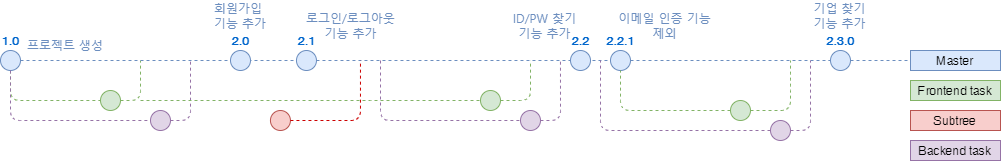

The diagram above was exported from draw.io. Its source (the exported page's mxGraphModel, read from the mxfile embedded in the PNG):
<mxGraphModel dx="1117" dy="623" grid="1" gridSize="10" guides="1" tooltips="1" connect="1" arrows="1" fold="1" page="1" pageScale="1" pageWidth="1100" pageHeight="850" math="0" shadow="0">
  <root>
    <mxCell id="0" />
    <mxCell id="1" parent="0" />
    <mxCell id="3" value="" style="endArrow=none;dashed=1;html=1;fillColor=#dae8fc;strokeColor=#6c8ebf;startArrow=none;" parent="1" source="dhme_Hd0o5WpVRlBE_C9-204" target="7" edge="1">
      <mxGeometry width="50" height="50" relative="1" as="geometry">
        <mxPoint x="720" y="70" as="sourcePoint" />
        <mxPoint x="720" y="70" as="targetPoint" />
      </mxGeometry>
    </mxCell>
    <mxCell id="22" style="edgeStyle=orthogonalEdgeStyle;rounded=1;orthogonalLoop=1;jettySize=auto;html=1;dashed=1;endArrow=none;endFill=0;fillColor=#d5e8d4;strokeColor=#82b366;" parent="1" source="4" target="21" edge="1">
      <mxGeometry relative="1" as="geometry">
        <Array as="points">
          <mxPoint x="40" y="110" />
        </Array>
      </mxGeometry>
    </mxCell>
    <mxCell id="4" value="1.0" style="ellipse;whiteSpace=wrap;html=1;aspect=fixed;fillColor=#dae8fc;strokeColor=#6C8EBF;fontStyle=1;labelPosition=center;verticalLabelPosition=top;align=center;verticalAlign=bottom;fontColor=#0066CC;" parent="1" vertex="1">
      <mxGeometry x="30" y="60" width="20" height="20" as="geometry" />
    </mxCell>
    <mxCell id="7" value="Master" style="text;html=1;strokeColor=#6c8ebf;fillColor=#dae8fc;align=center;verticalAlign=middle;whiteSpace=wrap;rounded=0;" parent="1" vertex="1">
      <mxGeometry x="940" y="60" width="90" height="20" as="geometry" />
    </mxCell>
    <mxCell id="13" value="" style="endArrow=none;dashed=1;html=1;fillColor=#dae8fc;strokeColor=#6c8ebf;" parent="1" source="6" edge="1">
      <mxGeometry width="50" height="50" relative="1" as="geometry">
        <mxPoint x="50" y="70" as="sourcePoint" />
        <mxPoint x="720" y="70" as="targetPoint" />
      </mxGeometry>
    </mxCell>
    <mxCell id="20" value="Subtree" style="text;html=1;strokeColor=#b85450;fillColor=#f8cecc;align=center;verticalAlign=middle;whiteSpace=wrap;rounded=0;" parent="1" vertex="1">
      <mxGeometry x="940" y="120" width="90" height="20" as="geometry" />
    </mxCell>
    <mxCell id="21" value="" style="ellipse;whiteSpace=wrap;html=1;aspect=fixed;fillColor=#d5e8d4;strokeColor=#82b366;" parent="1" vertex="1">
      <mxGeometry x="130" y="100" width="20" height="20" as="geometry" />
    </mxCell>
    <mxCell id="24" value="Frontend task" style="text;html=1;strokeColor=#82b366;fillColor=#d5e8d4;align=center;verticalAlign=middle;whiteSpace=wrap;rounded=0;" parent="1" vertex="1">
      <mxGeometry x="940" y="90" width="90" height="20" as="geometry" />
    </mxCell>
    <mxCell id="26" style="edgeStyle=orthogonalEdgeStyle;rounded=1;orthogonalLoop=1;jettySize=auto;html=1;dashed=1;endArrow=none;endFill=0;fillColor=#d5e8d4;strokeColor=#82b366;" parent="1" source="21" edge="1">
      <mxGeometry relative="1" as="geometry">
        <mxPoint x="170" y="70" as="targetPoint" />
        <mxPoint x="110" y="180" as="sourcePoint" />
        <Array as="points">
          <mxPoint x="170" y="110" />
          <mxPoint x="170" y="70" />
        </Array>
      </mxGeometry>
    </mxCell>
    <mxCell id="28" style="edgeStyle=orthogonalEdgeStyle;rounded=1;orthogonalLoop=1;jettySize=auto;html=1;dashed=1;endArrow=none;endFill=0;fillColor=#d5e8d4;strokeColor=#9673A6;" parent="1" edge="1">
      <mxGeometry relative="1" as="geometry">
        <mxPoint x="220" y="70" as="targetPoint" />
        <mxPoint x="199.97000000000003" y="130.00000000000006" as="sourcePoint" />
        <Array as="points">
          <mxPoint x="220" y="130" />
        </Array>
      </mxGeometry>
    </mxCell>
    <mxCell id="6" value="2.2.1" style="ellipse;whiteSpace=wrap;html=1;aspect=fixed;fillColor=#dae8fc;strokeColor=#6c8ebf;fontStyle=1;labelPosition=center;verticalLabelPosition=top;align=center;verticalAlign=bottom;fontColor=#0066CC;" parent="1" vertex="1">
      <mxGeometry x="640" y="60" width="20" height="20" as="geometry" />
    </mxCell>
    <mxCell id="35" value="" style="endArrow=none;dashed=1;html=1;fillColor=#dae8fc;strokeColor=#6c8ebf;startArrow=none;" parent="1" source="dhme_Hd0o5WpVRlBE_C9-181" target="6" edge="1">
      <mxGeometry width="50" height="50" relative="1" as="geometry">
        <mxPoint x="49.9999999999917" y="70" as="sourcePoint" />
        <mxPoint x="690" y="70" as="targetPoint" />
        <Array as="points" />
      </mxGeometry>
    </mxCell>
    <mxCell id="dhme_Hd0o5WpVRlBE_C9-179" style="edgeStyle=orthogonalEdgeStyle;rounded=1;orthogonalLoop=1;jettySize=auto;html=1;dashed=1;endArrow=none;endFill=0;fillColor=#d5e8d4;strokeColor=#9673A6;exitX=0.5;exitY=1;exitDx=0;exitDy=0;entryX=0;entryY=0.5;entryDx=0;entryDy=0;" edge="1" parent="1" source="4">
      <mxGeometry relative="1" as="geometry">
        <Array as="points">
          <mxPoint x="40" y="130" />
        </Array>
        <mxPoint x="50" y="89.99999999999994" as="sourcePoint" />
        <mxPoint x="179.9700000000064" y="130.00000000000006" as="targetPoint" />
      </mxGeometry>
    </mxCell>
    <mxCell id="dhme_Hd0o5WpVRlBE_C9-182" value="" style="ellipse;whiteSpace=wrap;html=1;aspect=fixed;fillColor=#f8cecc;strokeColor=#b85450;" vertex="1" parent="1">
      <mxGeometry x="299.94000000000005" y="120" width="20" height="20" as="geometry" />
    </mxCell>
    <mxCell id="dhme_Hd0o5WpVRlBE_C9-183" value="" style="endArrow=none;dashed=1;html=1;fillColor=#dae8fc;strokeColor=#CC0000;exitX=1;exitY=0.5;exitDx=0;exitDy=0;" edge="1" parent="1" source="dhme_Hd0o5WpVRlBE_C9-182">
      <mxGeometry width="50" height="50" relative="1" as="geometry">
        <mxPoint x="344.63" y="99.31" as="sourcePoint" />
        <mxPoint x="389.97" y="70" as="targetPoint" />
        <Array as="points">
          <mxPoint x="389.97" y="130" />
        </Array>
      </mxGeometry>
    </mxCell>
    <mxCell id="dhme_Hd0o5WpVRlBE_C9-181" value="2.1" style="ellipse;whiteSpace=wrap;html=1;aspect=fixed;fillColor=#dae8fc;strokeColor=#6c8ebf;fontStyle=1;labelPosition=center;verticalLabelPosition=top;align=center;verticalAlign=bottom;fontColor=#0066CC;" vertex="1" parent="1">
      <mxGeometry x="325.97" y="60.00000000000006" width="20" height="20" as="geometry" />
    </mxCell>
    <mxCell id="dhme_Hd0o5WpVRlBE_C9-184" value="" style="endArrow=none;dashed=1;html=1;fillColor=#dae8fc;strokeColor=#6c8ebf;" edge="1" parent="1" source="4" target="dhme_Hd0o5WpVRlBE_C9-181">
      <mxGeometry width="50" height="50" relative="1" as="geometry">
        <mxPoint x="50" y="69.99999999999994" as="sourcePoint" />
        <mxPoint x="640" y="69.99999999999994" as="targetPoint" />
        <Array as="points" />
      </mxGeometry>
    </mxCell>
    <mxCell id="dhme_Hd0o5WpVRlBE_C9-180" value="2.0" style="ellipse;whiteSpace=wrap;html=1;aspect=fixed;fillColor=#dae8fc;strokeColor=#6c8ebf;fontStyle=1;labelPosition=center;verticalLabelPosition=top;align=center;verticalAlign=bottom;fontColor=#0066CC;" vertex="1" parent="1">
      <mxGeometry x="260" y="60.00000000000006" width="20" height="20" as="geometry" />
    </mxCell>
    <mxCell id="dhme_Hd0o5WpVRlBE_C9-192" style="edgeStyle=orthogonalEdgeStyle;rounded=1;orthogonalLoop=1;jettySize=auto;html=1;dashed=1;endArrow=none;endFill=0;fillColor=#d5e8d4;strokeColor=#82b366;" edge="1" parent="1" target="dhme_Hd0o5WpVRlBE_C9-193">
      <mxGeometry relative="1" as="geometry">
        <Array as="points">
          <mxPoint x="409.97" y="110" />
        </Array>
        <mxPoint x="170" y="110" as="sourcePoint" />
      </mxGeometry>
    </mxCell>
    <mxCell id="dhme_Hd0o5WpVRlBE_C9-193" value="" style="ellipse;whiteSpace=wrap;html=1;aspect=fixed;fillColor=#d5e8d4;strokeColor=#82b366;" vertex="1" parent="1">
      <mxGeometry x="510" y="100" width="20" height="20" as="geometry" />
    </mxCell>
    <mxCell id="dhme_Hd0o5WpVRlBE_C9-195" style="edgeStyle=orthogonalEdgeStyle;rounded=1;orthogonalLoop=1;jettySize=auto;html=1;dashed=1;endArrow=none;endFill=0;fillColor=#d5e8d4;strokeColor=#82B366;" edge="1" parent="1" source="dhme_Hd0o5WpVRlBE_C9-193">
      <mxGeometry relative="1" as="geometry">
        <mxPoint x="560" y="70" as="targetPoint" />
        <mxPoint x="479.97" y="180" as="sourcePoint" />
        <Array as="points">
          <mxPoint x="560" y="110" />
        </Array>
      </mxGeometry>
    </mxCell>
    <mxCell id="dhme_Hd0o5WpVRlBE_C9-196" style="edgeStyle=orthogonalEdgeStyle;rounded=1;orthogonalLoop=1;jettySize=auto;html=1;dashed=1;endArrow=none;endFill=0;fillColor=#d5e8d4;strokeColor=#9673A6;" edge="1" parent="1">
      <mxGeometry relative="1" as="geometry">
        <mxPoint x="589.97" y="69.99999999999994" as="targetPoint" />
        <mxPoint x="569.94" y="130.00000000000006" as="sourcePoint" />
        <Array as="points">
          <mxPoint x="589.97" y="130" />
        </Array>
      </mxGeometry>
    </mxCell>
    <mxCell id="dhme_Hd0o5WpVRlBE_C9-197" style="edgeStyle=orthogonalEdgeStyle;rounded=1;orthogonalLoop=1;jettySize=auto;html=1;dashed=1;endArrow=none;endFill=0;fillColor=#d5e8d4;strokeColor=#9673A6;entryX=0;entryY=0.5;entryDx=0;entryDy=0;" edge="1" parent="1">
      <mxGeometry relative="1" as="geometry">
        <Array as="points">
          <mxPoint x="409.97" y="130" />
        </Array>
        <mxPoint x="410" y="70" as="sourcePoint" />
        <mxPoint x="549.94" y="130.00000000000006" as="targetPoint" />
      </mxGeometry>
    </mxCell>
    <mxCell id="dhme_Hd0o5WpVRlBE_C9-200" value="" style="ellipse;whiteSpace=wrap;html=1;aspect=fixed;fontSize=10;fillColor=#e1d5e7;strokeColor=#9673a6;" vertex="1" parent="1">
      <mxGeometry x="800" y="130.00000000000006" width="20" height="20" as="geometry" />
    </mxCell>
    <mxCell id="dhme_Hd0o5WpVRlBE_C9-201" style="edgeStyle=orthogonalEdgeStyle;rounded=1;orthogonalLoop=1;jettySize=auto;html=1;dashed=1;endArrow=none;endFill=0;fontSize=10;fontColor=#FFB570;fillColor=#e1d5e7;strokeColor=#9673A6;exitX=0;exitY=0.5;exitDx=0;exitDy=0;" edge="1" parent="1" source="dhme_Hd0o5WpVRlBE_C9-200">
      <mxGeometry relative="1" as="geometry">
        <Array as="points">
          <mxPoint x="630" y="140" />
        </Array>
        <mxPoint x="610" y="170" as="sourcePoint" />
        <mxPoint x="630" y="70" as="targetPoint" />
      </mxGeometry>
    </mxCell>
    <mxCell id="dhme_Hd0o5WpVRlBE_C9-204" value="2.3.0" style="ellipse;whiteSpace=wrap;html=1;aspect=fixed;fillColor=#dae8fc;strokeColor=#6c8ebf;fontStyle=1;labelPosition=center;verticalLabelPosition=top;align=center;verticalAlign=bottom;fontColor=#0066CC;" vertex="1" parent="1">
      <mxGeometry x="860" y="60.00000000000006" width="20" height="20" as="geometry" />
    </mxCell>
    <mxCell id="dhme_Hd0o5WpVRlBE_C9-205" value="" style="endArrow=none;dashed=1;html=1;fillColor=#dae8fc;strokeColor=#6c8ebf;" edge="1" parent="1" target="dhme_Hd0o5WpVRlBE_C9-204">
      <mxGeometry width="50" height="50" relative="1" as="geometry">
        <mxPoint x="720" y="70" as="sourcePoint" />
        <mxPoint x="940" y="70" as="targetPoint" />
      </mxGeometry>
    </mxCell>
    <mxCell id="dhme_Hd0o5WpVRlBE_C9-206" value="2.2" style="ellipse;whiteSpace=wrap;html=1;aspect=fixed;fillColor=#dae8fc;strokeColor=#6c8ebf;fontStyle=1;labelPosition=center;verticalLabelPosition=top;align=center;verticalAlign=bottom;fontColor=#0066CC;" vertex="1" parent="1">
      <mxGeometry x="600" y="60.00000000000006" width="20" height="20" as="geometry" />
    </mxCell>
    <mxCell id="dhme_Hd0o5WpVRlBE_C9-207" style="edgeStyle=orthogonalEdgeStyle;rounded=1;orthogonalLoop=1;jettySize=auto;html=1;dashed=1;endArrow=none;endFill=0;fontSize=10;fontColor=#FFB570;fillColor=#e1d5e7;strokeColor=#82B366;entryX=0.5;entryY=1;entryDx=0;entryDy=0;exitX=0;exitY=0.5;exitDx=0;exitDy=0;" edge="1" parent="1" target="6">
      <mxGeometry relative="1" as="geometry">
        <Array as="points">
          <mxPoint x="650" y="120" />
        </Array>
        <mxPoint x="760" y="120.00000000000006" as="sourcePoint" />
        <mxPoint x="720.0000594532089" y="90.03448275862064" as="targetPoint" />
      </mxGeometry>
    </mxCell>
    <mxCell id="dhme_Hd0o5WpVRlBE_C9-208" style="edgeStyle=orthogonalEdgeStyle;rounded=1;orthogonalLoop=1;jettySize=auto;html=1;dashed=1;endArrow=none;endFill=0;fontSize=10;fontColor=#FFB570;fillColor=#e1d5e7;strokeColor=#82B366;exitX=1;exitY=0.5;exitDx=0;exitDy=0;" edge="1" parent="1">
      <mxGeometry relative="1" as="geometry">
        <Array as="points">
          <mxPoint x="820" y="120" />
          <mxPoint x="820" y="90" />
        </Array>
        <mxPoint x="780" y="120.00000000000006" as="sourcePoint" />
        <mxPoint x="820" y="70" as="targetPoint" />
      </mxGeometry>
    </mxCell>
    <mxCell id="dhme_Hd0o5WpVRlBE_C9-209" style="edgeStyle=orthogonalEdgeStyle;rounded=1;orthogonalLoop=1;jettySize=auto;html=1;dashed=1;endArrow=none;endFill=0;fontSize=10;fontColor=#FFB570;fillColor=#e1d5e7;strokeColor=#9673a6;exitX=1;exitY=0.5;exitDx=0;exitDy=0;" edge="1" parent="1" source="dhme_Hd0o5WpVRlBE_C9-200">
      <mxGeometry relative="1" as="geometry">
        <Array as="points">
          <mxPoint x="840" y="140" />
        </Array>
        <mxPoint x="790" y="120" as="sourcePoint" />
        <mxPoint x="840" y="70" as="targetPoint" />
      </mxGeometry>
    </mxCell>
    <mxCell id="dhme_Hd0o5WpVRlBE_C9-210" value="Backend task" style="text;html=1;strokeColor=#9673a6;fillColor=#e1d5e7;align=center;verticalAlign=middle;whiteSpace=wrap;rounded=0;" vertex="1" parent="1">
      <mxGeometry x="940" y="150" width="90" height="20" as="geometry" />
    </mxCell>
    <mxCell id="dhme_Hd0o5WpVRlBE_C9-214" value="" style="ellipse;whiteSpace=wrap;html=1;aspect=fixed;fillColor=#d5e8d4;strokeColor=#82b366;" vertex="1" parent="1">
      <mxGeometry x="760" y="110.00000000000006" width="20" height="20" as="geometry" />
    </mxCell>
    <mxCell id="dhme_Hd0o5WpVRlBE_C9-215" value="" style="ellipse;whiteSpace=wrap;html=1;aspect=fixed;fontSize=10;fillColor=#e1d5e7;strokeColor=#9673a6;" vertex="1" parent="1">
      <mxGeometry x="179.99999999999997" y="120.00000000000006" width="20" height="20" as="geometry" />
    </mxCell>
    <mxCell id="dhme_Hd0o5WpVRlBE_C9-216" value="" style="ellipse;whiteSpace=wrap;html=1;aspect=fixed;fontSize=10;fillColor=#e1d5e7;strokeColor=#9673a6;" vertex="1" parent="1">
      <mxGeometry x="550" y="120.00000000000006" width="20" height="20" as="geometry" />
    </mxCell>
    <mxCell id="dhme_Hd0o5WpVRlBE_C9-217" value="&lt;font color=&quot;#6c8ebf&quot; face=&quot;Noto Sans Korean&quot; data-font-src=&quot;https://fonts.googleapis.com/css?family=Noto+Sans+Korean&quot;&gt;프로젝트 생성&lt;/font&gt;" style="text;html=1;strokeColor=none;fillColor=none;align=center;verticalAlign=middle;whiteSpace=wrap;rounded=0;" vertex="1" parent="1">
      <mxGeometry x="50" y="40" width="90" height="30" as="geometry" />
    </mxCell>
    <mxCell id="dhme_Hd0o5WpVRlBE_C9-218" value="&lt;font color=&quot;#6c8ebf&quot; face=&quot;Noto Sans Korean&quot;&gt;회원가입 &lt;br&gt;기능 추가&lt;/font&gt;" style="text;html=1;strokeColor=none;fillColor=none;align=center;verticalAlign=middle;whiteSpace=wrap;rounded=0;" vertex="1" parent="1">
      <mxGeometry x="225" y="10" width="90" height="30" as="geometry" />
    </mxCell>
    <mxCell id="dhme_Hd0o5WpVRlBE_C9-219" value="&lt;font color=&quot;#6c8ebf&quot; face=&quot;Noto Sans Korean&quot;&gt;로그인/로그아웃&lt;br&gt;기능 추가&lt;/font&gt;" style="text;html=1;strokeColor=none;fillColor=none;align=center;verticalAlign=middle;whiteSpace=wrap;rounded=0;" vertex="1" parent="1">
      <mxGeometry x="325.97" y="20" width="109.03" height="30" as="geometry" />
    </mxCell>
    <mxCell id="dhme_Hd0o5WpVRlBE_C9-220" value="&lt;font color=&quot;#6c8ebf&quot; face=&quot;Noto Sans Korean&quot;&gt;ID/PW 찾기&lt;br&gt;기능 추가&lt;br&gt;&lt;/font&gt;" style="text;html=1;strokeColor=none;fillColor=none;align=center;verticalAlign=middle;whiteSpace=wrap;rounded=0;" vertex="1" parent="1">
      <mxGeometry x="520" y="20" width="109.03" height="30" as="geometry" />
    </mxCell>
    <mxCell id="dhme_Hd0o5WpVRlBE_C9-221" value="&lt;font color=&quot;#6c8ebf&quot; face=&quot;Noto Sans Korean&quot;&gt;이메일 인증 기능&lt;br&gt;제외&lt;br&gt;&lt;/font&gt;" style="text;html=1;strokeColor=none;fillColor=none;align=center;verticalAlign=middle;whiteSpace=wrap;rounded=0;" vertex="1" parent="1">
      <mxGeometry x="640" y="20" width="109.03" height="30" as="geometry" />
    </mxCell>
    <mxCell id="dhme_Hd0o5WpVRlBE_C9-222" value="&lt;font color=&quot;#6c8ebf&quot; face=&quot;Noto Sans Korean&quot;&gt;기업 찾기&lt;br&gt;기능 추가&lt;br&gt;&lt;/font&gt;" style="text;html=1;strokeColor=none;fillColor=none;align=center;verticalAlign=middle;whiteSpace=wrap;rounded=0;" vertex="1" parent="1">
      <mxGeometry x="815.49" y="10" width="109.03" height="30" as="geometry" />
    </mxCell>
  </root>
</mxGraphModel>